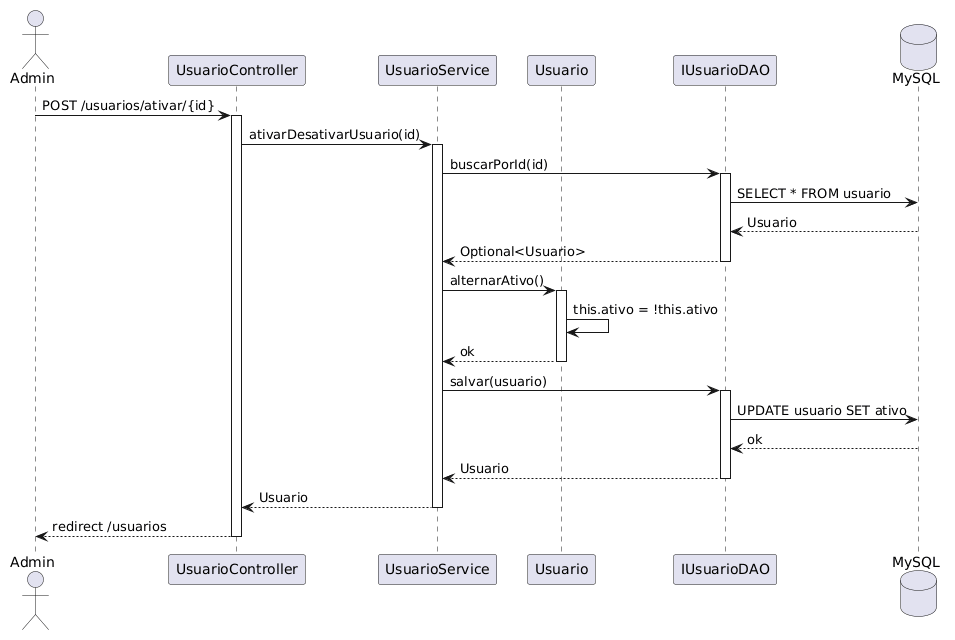

The diagram above was rendered by PlantUML. Its source (embedded in the PNG):
@startuml
actor "Admin" as admin
participant "UsuarioController" as controller
participant "UsuarioService" as service
participant "Usuario" as usuario
participant "IUsuarioDAO" as dao
database "MySQL" as db

admin -> controller : POST /usuarios/ativar/{id}
activate controller

controller -> service : ativarDesativarUsuario(id)
activate service

service -> dao : buscarPorId(id)
activate dao
dao -> db : SELECT * FROM usuario
db --> dao : Usuario
dao --> service : Optional<Usuario>
deactivate dao

service -> usuario : alternarAtivo()
activate usuario
usuario -> usuario : this.ativo = !this.ativo
usuario --> service : ok
deactivate usuario

service -> dao : salvar(usuario)
activate dao
dao -> db : UPDATE usuario SET ativo
db --> dao : ok
dao --> service : Usuario
deactivate dao

service --> controller : Usuario
deactivate service

controller --> admin : redirect /usuarios
deactivate controller
@enduml